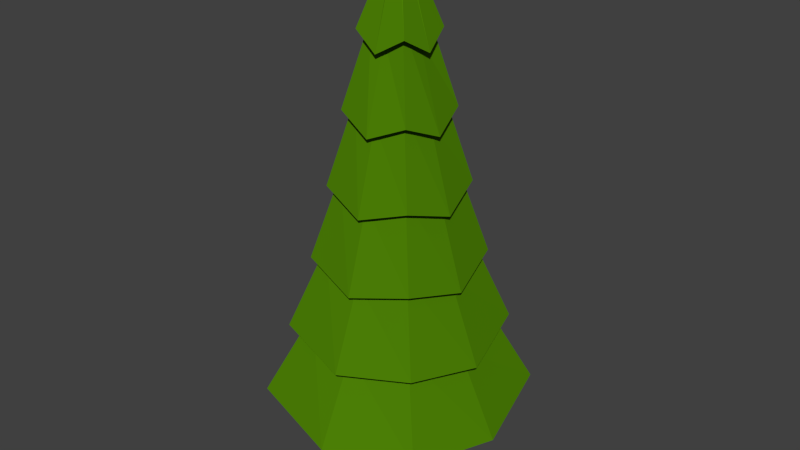 # Source: tree3.blend  (saved by Blender 2.72.0; exported with 4.5.12 LTS)
import bpy
from mathutils import Matrix  # noqa: F401  (used for matrix-valued properties, if any)

bpy.ops.wm.read_factory_settings(use_empty=True)
scene = bpy.context.scene
scene.name = 'Scene'

# ---- collections
col_collection_1 = bpy.data.collections.new('Collection 1'); scene.collection.children.link(col_collection_1)

# ---- materials (node trees are filled in below, after node groups)
mat_leaves = bpy.data.materials.new('Leaves')
mat_leaves.alpha_threshold = 0.0
mat_leaves.diffuse_color = (0.07014, 0.196, 0.05958, 1.0)
mat_leaves.roughness = 0.5
mat_material_002 = bpy.data.materials.new('Material.002')
mat_material_002.alpha_threshold = 0.0
mat_material_002.roughness = 0.5
mat_bark = bpy.data.materials.new('Bark')
mat_bark.alpha_threshold = 0.0
mat_bark.diffuse_color = (0.1237, 0.04359, 0.01325, 1.0)
mat_bark.roughness = 0.5

# ---- material node trees
mat_leaves.use_nodes = True; mat_leaves.node_tree.nodes.clear()
_N = mat_leaves.node_tree.nodes; _L = mat_leaves.node_tree.links
n0 = _N.new('ShaderNodeOutputMaterial'); n0.name = 'Material Output'; n0.location = (300, 300)
n1 = _N.new('ShaderNodeBsdfDiffuse'); n1.name = 'Diffuse BSDF'; n1.location = (10, 300)
n1.inputs[0].default_value = (0.07972, 0.233, 0.002011, 1.0)
_L.new(n1.outputs[0], n0.inputs[0])
n0.is_active_output = True
mat_material_002.use_nodes = True; mat_material_002.node_tree.nodes.clear()
_N = mat_material_002.node_tree.nodes; _L = mat_material_002.node_tree.links
n0 = _N.new('ShaderNodeOutputMaterial'); n0.name = 'Material Output'; n0.location = (300, 300)
n1 = _N.new('ShaderNodeBsdfDiffuse'); n1.name = 'Diffuse BSDF'; n1.location = (10, 300)
_L.new(n1.outputs[0], n0.inputs[0])
n0.is_active_output = True
mat_bark.use_nodes = True; mat_bark.node_tree.nodes.clear()
_N = mat_bark.node_tree.nodes; _L = mat_bark.node_tree.links
n0 = _N.new('ShaderNodeOutputMaterial'); n0.name = 'Material Output'; n0.location = (300, 300)
n1 = _N.new('ShaderNodeBsdfDiffuse'); n1.name = 'Diffuse BSDF'; n1.location = (10, 300)
n1.inputs[0].default_value = (0.04696, 0.02401, 0.01019, 1.0)
_L.new(n1.outputs[0], n0.inputs[0])
n0.is_active_output = True

# ---- world
world_world = bpy.data.worlds.new('World'); scene.world = world_world
world_world.color = (0.05088, 0.05088, 0.05088)
world_world.use_sun_shadow = False
world_world.sun_shadow_jitter_overblur = 0.0
world_world.cycles.sampling_method = 'MANUAL'
world_world.cycles.sample_map_resolution = 256

# ---- meshes
me_cylinder = bpy.data.meshes.new('Cylinder')
me_cylinder.from_pydata([(1.33e-08, 1.504, -1.279), (-1.341e-08, 0.04266, 6.681), (1.227, 1.227, -1.0), (0.03016, 0.03016, 6.681), (1.504, -6.794e-08, -1.279), (0.04266, 9.479e-09, 6.681), (1.227, -1.227, -1.0), (0.03016, -0.03016, 6.681), (-1.182e-07, -1.504, -1.279), (-1.714e-08, -0.04266, 6.681), (-1.227, -1.227, -1.0), (-0.03016, -0.03016, 6.681), (-1.504, 1.575e-08, -1.279), (-0.04266, 1.185e-08, 6.681), (-1.227, 1.227, -1.0), (-0.03016, 0.03016, 6.681), (1.16e-08, 1.277, 0.00144), (9.913e-09, 1.05, 1.282), (8.221e-09, 0.8231, 2.562), (6.53e-09, 0.5961, 3.842), (4.838e-09, 0.369, 5.122), (0.3009, 0.3009, 5.401), (0.486, 0.486, 4.12), (0.6712, 0.6712, 2.84), (0.8563, 0.8563, 1.56), (1.041, 1.041, 0.2801), (0.369, -9.863e-09, 5.122), (0.5961, -2.148e-08, 3.842), (0.8231, -3.309e-08, 2.562), (1.05, -4.471e-08, 1.282), (1.277, -5.633e-08, 0.00144), (0.3009, -0.3009, 5.401), (0.486, -0.486, 4.12), (0.6712, -0.6712, 2.84), (0.8563, -0.8563, 1.56), (1.041, -1.041, 0.2801), (-2.742e-08, -0.369, 5.122), (-4.558e-08, -0.5961, 3.842), (-6.374e-08, -0.8231, 2.562), (-8.189e-08, -1.05, 1.282), (-1e-07, -1.277, 0.00144), (-0.3009, -0.3009, 5.401), (-0.486, -0.486, 4.12), (-0.6712, -0.6712, 2.84), (-0.8563, -0.8563, 1.56), (-1.041, -1.041, 0.2801), (-0.369, 1.067e-08, 5.122), (-0.5961, 1.168e-08, 3.842), (-0.8231, 1.27e-08, 2.562), (-1.05, 1.372e-08, 1.282), (-1.277, 1.473e-08, 0.00144), (-0.3009, 0.3009, 5.401), (-0.486, 0.486, 4.12), (-0.6712, 0.6712, 2.84), (-0.8563, 0.8563, 1.56), (-1.041, 1.041, 0.2801), (1.748e-08, 0.5776, 4.926), (0.471, 0.471, 5.205), (0.5776, -2.053e-08, 4.926), (0.471, -0.471, 5.205), (-3.302e-08, -0.5776, 4.926), (-0.471, -0.471, 5.205), (-0.5776, 1.16e-08, 4.926), (-0.471, 0.471, 5.205), (2.081e-08, 0.791, 3.646), (0.645, 0.645, 3.925), (0.791, -3.145e-08, 3.646), (0.645, -0.645, 3.925), (-4.834e-08, -0.791, 3.646), (-0.645, -0.645, 3.925), (-0.791, 1.256e-08, 3.646), (-0.645, 0.645, 3.925), (1.867e-08, 1.018, 2.366), (0.8303, 0.8303, 2.645), (1.018, -4.896e-08, 2.366), (0.8303, -0.8303, 2.645), (-7.035e-08, -1.018, 2.366), (-0.8303, -0.8303, 2.645), (-1.018, 7.686e-09, 2.366), (-0.8303, 0.8303, 2.645), (2.351e-08, 1.274, 1.086), (1.039, 1.039, 1.364), (1.274, -5.496e-08, 1.086), (1.039, -1.039, 1.364), (-8.784e-08, -1.274, 1.086), (-1.039, -1.039, 1.364), (-1.274, 1.591e-08, 1.086), (-1.039, 1.039, 1.364), (2.041e-08, 1.629, -0.1944), (1.329, 1.329, 0.08432), (1.629, -7.744e-08, -0.1944), (1.329, -1.329, 0.08432), (-1.22e-07, -1.629, -0.1944), (-1.329, -1.329, 0.08432), (-1.629, 1.322e-08, -0.1944), (-1.329, 1.329, 0.08432), (1.641, 1.641, -1.196), (2.013, -9.774e-08, -1.474), (1.641, -1.641, -1.196), (-1.589e-07, -2.013, -1.474), (-1.641, -1.641, -1.196), (-2.013, 1.423e-08, -1.474), (-1.641, 1.641, -1.196), (1.708e-08, 2.013, -1.474), (2.98e-08, 0.405, -2.906), (2.98e-08, 0.405, -0.9058), (0.2864, 0.2863, -2.906), (0.2864, 0.2863, -0.9058), (0.405, 2.384e-07, -2.906), (0.405, 2.384e-07, -0.9058), (0.2864, -0.2863, -2.906), (0.2864, -0.2863, -0.9058), (0.0, -0.405, -2.906), (0.0, -0.405, -0.9058), (-0.2864, -0.2863, -2.906), (-0.2864, -0.2863, -0.9058), (-0.405, 2.384e-07, -2.906), (-0.405, 2.384e-07, -0.9058), (-0.2864, 0.2863, -2.906), (-0.2864, 0.2863, -0.9058), (2.707e-08, 0.3059, -2.147), (0.2163, 0.2163, -2.147), (0.3059, 2.238e-07, -2.147), (0.2163, -0.2163, -2.147), (4.557e-09, -0.3059, -2.147), (-0.2163, -0.2163, -2.147), (-0.3059, 2.238e-07, -2.147), (-0.2163, 0.2163, -2.147)], [], [(56, 1, 3, 57), (57, 3, 5, 58), (58, 5, 7, 59), (59, 7, 9, 60), (60, 9, 11, 61), (61, 11, 13, 62), (3, 1, 15, 13, 11, 9, 7, 5), (63, 15, 1, 56), (62, 13, 15, 63), (0, 2, 4, 6, 8, 10, 12, 14), (103, 16, 25, 96), (88, 17, 24, 89), (80, 18, 23, 81), (72, 19, 22, 73), (64, 20, 21, 65), (96, 25, 30, 97), (89, 24, 29, 90), (81, 23, 28, 82), (73, 22, 27, 74), (65, 21, 26, 66), (97, 30, 35, 98), (90, 29, 34, 91), (82, 28, 33, 83), (74, 27, 32, 75), (66, 26, 31, 67), (98, 35, 40, 99), (91, 34, 39, 92), (83, 33, 38, 84), (75, 32, 37, 76), (67, 31, 36, 68), (99, 40, 45, 100), (92, 39, 44, 93), (84, 38, 43, 85), (76, 37, 42, 77), (68, 36, 41, 69), (100, 45, 50, 101), (93, 44, 49, 94), (85, 43, 48, 86), (77, 42, 47, 78), (69, 41, 46, 70), (102, 55, 16, 103), (95, 54, 17, 88), (87, 53, 18, 80), (79, 52, 19, 72), (71, 51, 20, 64), (101, 50, 55, 102), (94, 49, 54, 95), (86, 48, 53, 87), (78, 47, 52, 79), (70, 46, 51, 71), (20, 56, 57, 21), (21, 57, 58, 26), (26, 58, 59, 31), (31, 59, 60, 36), (36, 60, 61, 41), (41, 61, 62, 46), (51, 63, 56, 20), (46, 62, 63, 51), (19, 64, 65, 22), (22, 65, 66, 27), (27, 66, 67, 32), (32, 67, 68, 37), (37, 68, 69, 42), (42, 69, 70, 47), (52, 71, 64, 19), (47, 70, 71, 52), (18, 72, 73, 23), (23, 73, 74, 28), (28, 74, 75, 33), (33, 75, 76, 38), (38, 76, 77, 43), (43, 77, 78, 48), (53, 79, 72, 18), (48, 78, 79, 53), (17, 80, 81, 24), (24, 81, 82, 29), (29, 82, 83, 34), (34, 83, 84, 39), (39, 84, 85, 44), (44, 85, 86, 49), (54, 87, 80, 17), (49, 86, 87, 54), (16, 88, 89, 25), (25, 89, 90, 30), (30, 90, 91, 35), (35, 91, 92, 40), (40, 92, 93, 45), (45, 93, 94, 50), (55, 95, 88, 16), (50, 94, 95, 55), (0, 103, 96, 2), (2, 96, 97, 4), (4, 97, 98, 6), (6, 98, 99, 8), (8, 99, 100, 10), (10, 100, 101, 12), (14, 102, 103, 0), (12, 101, 102, 14), (120, 105, 107, 121), (121, 107, 109, 122), (122, 109, 111, 123), (123, 111, 113, 124), (124, 113, 115, 125), (125, 115, 117, 126), (107, 105, 119, 117, 115, 113, 111, 109), (127, 119, 105, 120), (126, 117, 119, 127), (104, 106, 108, 110, 112, 114, 116, 118), (104, 120, 121, 106), (106, 121, 122, 108), (108, 122, 123, 110), (110, 123, 124, 112), (112, 124, 125, 114), (114, 125, 126, 116), (118, 127, 120, 104), (116, 126, 127, 118)])
me_cylinder.polygons.foreach_set('material_index', [0, 0, 0, 0, 0, 0, 0, 0, 0, 0, 0, 0, 0, 0, 0, 0, 0, 0, 0, 0, 0, 0, 0, 0, 0, 0, 0, 0, 0, 0, 0, 0, 0, 0, 0, 0, 0, 0, 0, 0, 0, 0, 0, 0, 0, 0, 0, 0, 0, 0, 0, 0, 0, 0, 0, 0, 0, 0, 0, 0, 0, 0, 0, 0, 0, 0, 0, 0, 0, 0, 0, 0, 0, 0, 0, 0, 0, 0, 0, 0, 0, 0, 0, 0, 0, 0, 0, 0, 0, 0, 0, 0, 0, 0, 0, 0, 0, 0, 2, 2, 2, 2, 2, 2, 2, 2, 2, 2, 2, 2, 2, 2, 2, 2, 2, 2])
me_cylinder.materials.append(mat_leaves)
me_cylinder.materials.append(mat_material_002)
me_cylinder.materials.append(mat_bark)
me_cylinder.use_remesh_preserve_volume = False
me_cylinder.use_remesh_preserve_attributes = False
me_cylinder.use_mirror_vertex_groups = False
me_cylinder.update()

# ---- objects
ob_cylinder = bpy.data.objects.new('Cylinder', me_cylinder)

# ---- transforms, parenting, visibility, modifiers, constraints
ob_cylinder.location = (0.0, 0.0, 0.0)
ob_cylinder.lineart.crease_threshold = 0.0

# ---- collection membership
col_collection_1.objects.link(ob_cylinder)

# ---- scene / render settings (as saved in the file)
scene.frame_start = 1; scene.frame_end = 250; scene.frame_set(1)
scene.render.engine = 'CYCLES'
scene.render.resolution_percentage = 50
scene.render.dither_intensity = 0.0
scene.cycles.use_denoising = False
scene.cycles.samples = 10
scene.cycles.sampling_pattern = 'TABULATED_SOBOL'
scene.cycles.light_sampling_threshold = 0.0
scene.cycles.use_adaptive_sampling = False
scene.cycles.use_light_tree = False
scene.cycles.blur_glossy = 0.0
scene.cycles.pixel_filter_type = 'GAUSSIAN'
scene.cycles.sample_clamp_indirect = 0.0
scene.view_settings.view_transform = 'Standard'
bpy.context.view_layer.update()

# ---- added for rendering (the .blend has no active camera and no usable light): camera, sun
cam_auto = bpy.data.cameras.new('AutoCamera')
cam_auto.lens = 50.0
cam_auto.sensor_width = 36.0
cam_auto.clip_end = 1000.0
ob_auto_camera = bpy.data.objects.new('AutoCamera', cam_auto)
scene.collection.objects.link(ob_auto_camera)
ob_auto_camera.location = (10.3155, -12.3786, 10.1398)
ob_auto_camera.rotation_euler = (1.09748, -7.21219e-08, 0.694738)
scene.camera = ob_auto_camera
light_auto_sun = bpy.data.lights.new('AutoSun', 'SUN')
light_auto_sun.energy = 3.0
light_auto_sun.angle = 0.0523599
ob_auto_sun = bpy.data.objects.new('AutoSun', light_auto_sun)
scene.collection.objects.link(ob_auto_sun)
ob_auto_sun.rotation_euler = (0.872665, 0.174533, 0.523599)
bpy.context.view_layer.update()
